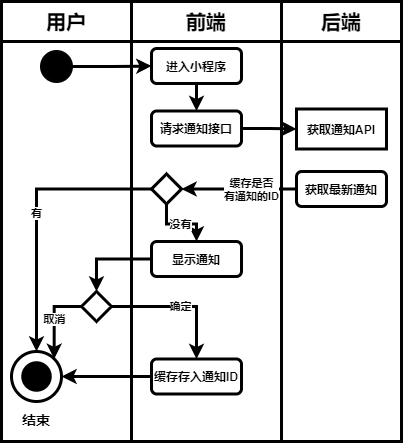

The diagram above was exported from draw.io. Its source (the exported page's mxGraphModel, read from the mxfile embedded in the PNG):
<mxGraphModel dx="1454" dy="596" grid="1" gridSize="10" guides="1" tooltips="1" connect="1" arrows="1" fold="1" page="1" pageScale="1" pageWidth="827" pageHeight="1169" math="0" shadow="0">
  <root>
    <mxCell id="0" />
    <mxCell id="1" parent="0" />
    <mxCell id="2" value="" style="rounded=0;whiteSpace=wrap;html=1;strokeWidth=3;fontStyle=1" vertex="1" parent="1">
      <mxGeometry x="320" y="80" width="120" height="400" as="geometry" />
    </mxCell>
    <mxCell id="3" value="" style="rounded=0;whiteSpace=wrap;html=1;strokeWidth=3;fontStyle=1" vertex="1" parent="1">
      <mxGeometry x="40" y="80" width="130" height="400" as="geometry" />
    </mxCell>
    <mxCell id="4" value="" style="rounded=0;whiteSpace=wrap;html=1;strokeWidth=3;fontStyle=1" vertex="1" parent="1">
      <mxGeometry x="170" y="80" width="150" height="400" as="geometry" />
    </mxCell>
    <mxCell id="5" value="用户" style="rounded=0;whiteSpace=wrap;html=1;strokeWidth=3;fontStyle=1;fontSize=20;" vertex="1" parent="1">
      <mxGeometry x="40" y="40" width="130" height="40" as="geometry" />
    </mxCell>
    <mxCell id="6" value="前端" style="rounded=0;whiteSpace=wrap;html=1;strokeWidth=3;fontStyle=1;fontSize=20;" vertex="1" parent="1">
      <mxGeometry x="170" y="40" width="150" height="40" as="geometry" />
    </mxCell>
    <mxCell id="7" value="后端" style="rounded=0;whiteSpace=wrap;html=1;strokeWidth=3;fontStyle=1;fontSize=20;" vertex="1" parent="1">
      <mxGeometry x="320" y="40" width="120" height="40" as="geometry" />
    </mxCell>
    <mxCell id="8" value="" style="edgeStyle=orthogonalEdgeStyle;rounded=0;orthogonalLoop=1;jettySize=auto;html=1;entryX=0;entryY=0.5;entryDx=0;entryDy=0;strokeWidth=3;fontStyle=1" edge="1" parent="1" source="9" target="11">
      <mxGeometry relative="1" as="geometry" />
    </mxCell>
    <mxCell id="9" value="" style="ellipse;whiteSpace=wrap;html=1;aspect=fixed;background=black;strokeColor=#030303;fillColor=#000000;strokeWidth=3;fontStyle=1" vertex="1" parent="1">
      <mxGeometry x="80" y="90" width="30" height="30" as="geometry" />
    </mxCell>
    <mxCell id="10" style="edgeStyle=orthogonalEdgeStyle;rounded=0;orthogonalLoop=1;jettySize=auto;html=1;exitX=0.5;exitY=1;exitDx=0;exitDy=0;entryX=0.5;entryY=0;entryDx=0;entryDy=0;strokeWidth=3;fontStyle=1" edge="1" parent="1" source="11">
      <mxGeometry relative="1" as="geometry">
        <mxPoint x="235" y="149.5" as="targetPoint" />
      </mxGeometry>
    </mxCell>
    <mxCell id="11" value="进入小程序" style="rounded=1;whiteSpace=wrap;html=1;strokeWidth=3;fontStyle=1" vertex="1" parent="1">
      <mxGeometry x="190" y="87" width="90" height="35" as="geometry" />
    </mxCell>
    <mxCell id="12" value="" style="ellipse;whiteSpace=wrap;html=1;aspect=fixed;rounded=1;strokeColor=#000000;strokeWidth=3;fillColor=none;gradientColor=none;fontSize=14;fontStyle=1" vertex="1" parent="1">
      <mxGeometry x="50" y="390" width="50" height="50" as="geometry" />
    </mxCell>
    <mxCell id="13" value="" style="ellipse;whiteSpace=wrap;html=1;aspect=fixed;rounded=1;strokeWidth=3;fontSize=14;fillColor=#000000;fontStyle=1" vertex="1" parent="1">
      <mxGeometry x="61.25" y="401.25" width="27.5" height="27.5" as="geometry" />
    </mxCell>
    <mxCell id="14" value="结束" style="text;html=1;strokeColor=none;fillColor=none;align=center;verticalAlign=middle;whiteSpace=wrap;rounded=0;fontSize=14;strokeWidth=3;fontStyle=1" vertex="1" parent="1">
      <mxGeometry x="55" y="448" width="40" height="20" as="geometry" />
    </mxCell>
    <mxCell id="34" style="edgeStyle=orthogonalEdgeStyle;rounded=0;orthogonalLoop=1;jettySize=auto;html=1;exitX=1;exitY=0.5;exitDx=0;exitDy=0;entryX=0;entryY=0.5;entryDx=0;entryDy=0;strokeWidth=3;" edge="1" parent="1" source="32" target="33">
      <mxGeometry relative="1" as="geometry" />
    </mxCell>
    <mxCell id="32" value="请求通知接口" style="rounded=1;whiteSpace=wrap;html=1;strokeWidth=3;fontStyle=1" vertex="1" parent="1">
      <mxGeometry x="190" y="149.5" width="90" height="35" as="geometry" />
    </mxCell>
    <mxCell id="33" value="获取通知API" style="rounded=0;whiteSpace=wrap;html=1;strokeWidth=3;fontStyle=1" vertex="1" parent="1">
      <mxGeometry x="335" y="147.5" width="90" height="40" as="geometry" />
    </mxCell>
    <mxCell id="37" value="缓存是否&lt;br&gt;有通知的ID" style="edgeStyle=orthogonalEdgeStyle;rounded=0;orthogonalLoop=1;jettySize=auto;html=1;exitX=0;exitY=0.5;exitDx=0;exitDy=0;entryX=1;entryY=0.5;entryDx=0;entryDy=0;strokeWidth=3;fontStyle=1" edge="1" parent="1" source="35" target="36">
      <mxGeometry x="-0.2174" relative="1" as="geometry">
        <mxPoint as="offset" />
      </mxGeometry>
    </mxCell>
    <mxCell id="35" value="获取最新通知" style="rounded=1;whiteSpace=wrap;html=1;strokeWidth=3;fontStyle=1" vertex="1" parent="1">
      <mxGeometry x="335" y="210" width="90" height="35" as="geometry" />
    </mxCell>
    <mxCell id="39" value="有" style="edgeStyle=orthogonalEdgeStyle;rounded=0;orthogonalLoop=1;jettySize=auto;html=1;exitX=0;exitY=0.5;exitDx=0;exitDy=0;strokeWidth=3;fontStyle=1" edge="1" parent="1" source="36" target="12">
      <mxGeometry relative="1" as="geometry" />
    </mxCell>
    <mxCell id="42" value="没有" style="edgeStyle=orthogonalEdgeStyle;rounded=0;orthogonalLoop=1;jettySize=auto;html=1;exitX=0.5;exitY=1;exitDx=0;exitDy=0;entryX=0.5;entryY=0;entryDx=0;entryDy=0;strokeWidth=3;fontStyle=1" edge="1" parent="1" source="36" target="40">
      <mxGeometry relative="1" as="geometry" />
    </mxCell>
    <mxCell id="36" value="" style="rhombus;whiteSpace=wrap;html=1;strokeWidth=3;fontStyle=1" vertex="1" parent="1">
      <mxGeometry x="190" y="212.5" width="30" height="30" as="geometry" />
    </mxCell>
    <mxCell id="45" style="edgeStyle=orthogonalEdgeStyle;rounded=0;orthogonalLoop=1;jettySize=auto;html=1;exitX=0;exitY=0.5;exitDx=0;exitDy=0;entryX=0.5;entryY=0;entryDx=0;entryDy=0;strokeWidth=3;" edge="1" parent="1" source="40" target="44">
      <mxGeometry relative="1" as="geometry" />
    </mxCell>
    <mxCell id="40" value="显示通知" style="rounded=1;whiteSpace=wrap;html=1;strokeWidth=3;fontStyle=1" vertex="1" parent="1">
      <mxGeometry x="190" y="280" width="90" height="35" as="geometry" />
    </mxCell>
    <mxCell id="46" value="取消" style="edgeStyle=orthogonalEdgeStyle;rounded=0;orthogonalLoop=1;jettySize=auto;html=1;exitX=0;exitY=0.5;exitDx=0;exitDy=0;entryX=1;entryY=0;entryDx=0;entryDy=0;strokeWidth=3;fontStyle=1" edge="1" parent="1" source="44" target="12">
      <mxGeometry relative="1" as="geometry" />
    </mxCell>
    <mxCell id="48" value="确定" style="edgeStyle=orthogonalEdgeStyle;rounded=0;orthogonalLoop=1;jettySize=auto;html=1;exitX=1;exitY=0.5;exitDx=0;exitDy=0;entryX=0.5;entryY=0;entryDx=0;entryDy=0;strokeWidth=3;fontStyle=1" edge="1" parent="1" source="44" target="47">
      <mxGeometry relative="1" as="geometry" />
    </mxCell>
    <mxCell id="44" value="" style="rhombus;whiteSpace=wrap;html=1;strokeWidth=3;fontStyle=1" vertex="1" parent="1">
      <mxGeometry x="120" y="330" width="30" height="30" as="geometry" />
    </mxCell>
    <mxCell id="49" style="edgeStyle=orthogonalEdgeStyle;rounded=0;orthogonalLoop=1;jettySize=auto;html=1;exitX=0;exitY=0.5;exitDx=0;exitDy=0;entryX=1;entryY=0.5;entryDx=0;entryDy=0;strokeWidth=3;" edge="1" parent="1" source="47" target="12">
      <mxGeometry relative="1" as="geometry" />
    </mxCell>
    <mxCell id="47" value="缓存存入通知ID" style="rounded=1;whiteSpace=wrap;html=1;strokeWidth=3;fontStyle=1" vertex="1" parent="1">
      <mxGeometry x="190" y="397.5" width="90" height="35" as="geometry" />
    </mxCell>
  </root>
</mxGraphModel>